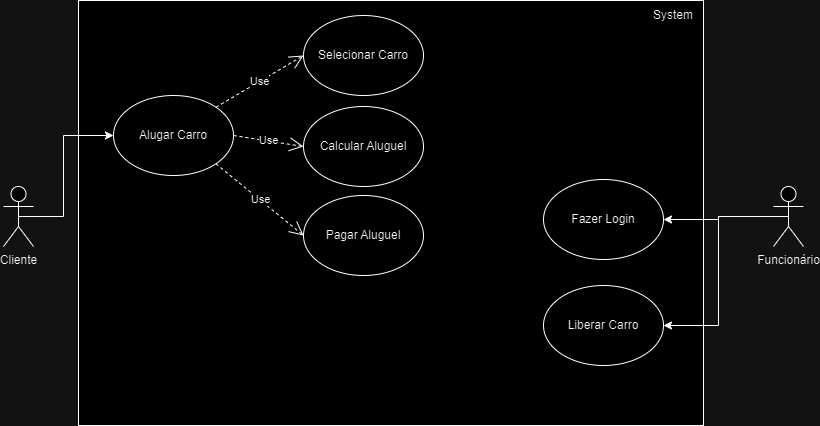

The diagram above was exported from draw.io. Its source (the exported page's mxGraphModel, read from the mxfile embedded in the PNG):
<mxGraphModel dx="1461" dy="598" grid="1" gridSize="10" guides="1" tooltips="1" connect="1" arrows="1" fold="1" page="1" pageScale="1" pageWidth="1169" pageHeight="827" math="0" shadow="0">
  <root>
    <mxCell id="0" />
    <mxCell id="1" parent="0" />
    <mxCell id="nBxxLQhy7FbvGSRayXu--8" value="" style="rounded=0;whiteSpace=wrap;html=1;" parent="1" vertex="1">
      <mxGeometry x="135" y="195" width="625" height="425" as="geometry" />
    </mxCell>
    <mxCell id="nBxxLQhy7FbvGSRayXu--3" value="Alugar Carro" style="ellipse;whiteSpace=wrap;html=1;" parent="1" vertex="1">
      <mxGeometry x="170" y="290" width="120" height="80" as="geometry" />
    </mxCell>
    <mxCell id="nBxxLQhy7FbvGSRayXu--4" value="Calcular Aluguel" style="ellipse;whiteSpace=wrap;html=1;" parent="1" vertex="1">
      <mxGeometry x="360" y="301" width="120" height="80" as="geometry" />
    </mxCell>
    <mxCell id="nBxxLQhy7FbvGSRayXu--5" value="Pagar Aluguel" style="ellipse;whiteSpace=wrap;html=1;" parent="1" vertex="1">
      <mxGeometry x="360" y="390" width="120" height="80" as="geometry" />
    </mxCell>
    <mxCell id="nBxxLQhy7FbvGSRayXu--6" value="Selecionar Carro" style="ellipse;whiteSpace=wrap;html=1;" parent="1" vertex="1">
      <mxGeometry x="360" y="210" width="120" height="80" as="geometry" />
    </mxCell>
    <mxCell id="nBxxLQhy7FbvGSRayXu--9" value="System" style="text;html=1;strokeColor=none;fillColor=none;align=center;verticalAlign=middle;whiteSpace=wrap;rounded=0;" parent="1" vertex="1">
      <mxGeometry x="700" y="195" width="60" height="30" as="geometry" />
    </mxCell>
    <mxCell id="nBxxLQhy7FbvGSRayXu--10" value="Use" style="endArrow=open;endSize=12;dashed=1;html=1;rounded=0;exitX=1;exitY=0;exitDx=0;exitDy=0;entryX=0;entryY=0.5;entryDx=0;entryDy=0;" parent="1" source="nBxxLQhy7FbvGSRayXu--3" target="nBxxLQhy7FbvGSRayXu--6" edge="1">
      <mxGeometry width="160" relative="1" as="geometry">
        <mxPoint x="270" y="400" as="sourcePoint" />
        <mxPoint x="430" y="400" as="targetPoint" />
      </mxGeometry>
    </mxCell>
    <mxCell id="nBxxLQhy7FbvGSRayXu--11" value="Use" style="endArrow=open;endSize=12;dashed=1;html=1;rounded=0;exitX=1;exitY=0.5;exitDx=0;exitDy=0;entryX=0;entryY=0.5;entryDx=0;entryDy=0;" parent="1" source="nBxxLQhy7FbvGSRayXu--3" target="nBxxLQhy7FbvGSRayXu--4" edge="1">
      <mxGeometry width="160" relative="1" as="geometry">
        <mxPoint x="270" y="400" as="sourcePoint" />
        <mxPoint x="430" y="400" as="targetPoint" />
      </mxGeometry>
    </mxCell>
    <mxCell id="nBxxLQhy7FbvGSRayXu--12" value="Use" style="endArrow=open;endSize=12;dashed=1;html=1;rounded=0;exitX=1;exitY=1;exitDx=0;exitDy=0;entryX=0;entryY=0.5;entryDx=0;entryDy=0;" parent="1" source="nBxxLQhy7FbvGSRayXu--3" target="nBxxLQhy7FbvGSRayXu--5" edge="1">
      <mxGeometry x="0.0071" width="160" relative="1" as="geometry">
        <mxPoint x="270" y="400" as="sourcePoint" />
        <mxPoint x="430" y="400" as="targetPoint" />
        <mxPoint as="offset" />
      </mxGeometry>
    </mxCell>
    <mxCell id="RRWk3Vx1nhW8d3sjkRCA-3" style="edgeStyle=orthogonalEdgeStyle;rounded=0;orthogonalLoop=1;jettySize=auto;html=1;exitX=0.5;exitY=0.5;exitDx=0;exitDy=0;exitPerimeter=0;entryX=0;entryY=0.5;entryDx=0;entryDy=0;" parent="1" source="nBxxLQhy7FbvGSRayXu--13" target="nBxxLQhy7FbvGSRayXu--3" edge="1">
      <mxGeometry relative="1" as="geometry">
        <Array as="points">
          <mxPoint x="120" y="411" />
          <mxPoint x="120" y="330" />
        </Array>
      </mxGeometry>
    </mxCell>
    <mxCell id="nBxxLQhy7FbvGSRayXu--13" value="Cliente" style="shape=umlActor;verticalLabelPosition=bottom;verticalAlign=top;html=1;" parent="1" vertex="1">
      <mxGeometry x="60" y="381" width="30" height="60" as="geometry" />
    </mxCell>
    <mxCell id="RRWk3Vx1nhW8d3sjkRCA-1" value="Liberar Carro" style="ellipse;whiteSpace=wrap;html=1;" parent="1" vertex="1">
      <mxGeometry x="600" y="480" width="120" height="80" as="geometry" />
    </mxCell>
    <mxCell id="RRWk3Vx1nhW8d3sjkRCA-10" style="edgeStyle=orthogonalEdgeStyle;rounded=0;orthogonalLoop=1;jettySize=auto;html=1;exitX=0.5;exitY=0.5;exitDx=0;exitDy=0;exitPerimeter=0;" parent="1" source="RRWk3Vx1nhW8d3sjkRCA-6" target="RRWk3Vx1nhW8d3sjkRCA-8" edge="1">
      <mxGeometry relative="1" as="geometry" />
    </mxCell>
    <mxCell id="RRWk3Vx1nhW8d3sjkRCA-11" style="edgeStyle=orthogonalEdgeStyle;rounded=0;orthogonalLoop=1;jettySize=auto;html=1;exitX=0.5;exitY=0.5;exitDx=0;exitDy=0;exitPerimeter=0;entryX=1;entryY=0.5;entryDx=0;entryDy=0;" parent="1" source="RRWk3Vx1nhW8d3sjkRCA-6" target="RRWk3Vx1nhW8d3sjkRCA-1" edge="1">
      <mxGeometry relative="1" as="geometry" />
    </mxCell>
    <mxCell id="RRWk3Vx1nhW8d3sjkRCA-6" value="Funcionário" style="shape=umlActor;verticalLabelPosition=bottom;verticalAlign=top;html=1;" parent="1" vertex="1">
      <mxGeometry x="830" y="381" width="30" height="60" as="geometry" />
    </mxCell>
    <mxCell id="RRWk3Vx1nhW8d3sjkRCA-8" value="Fazer Login" style="ellipse;whiteSpace=wrap;html=1;" parent="1" vertex="1">
      <mxGeometry x="600" y="374" width="120" height="80" as="geometry" />
    </mxCell>
  </root>
</mxGraphModel>